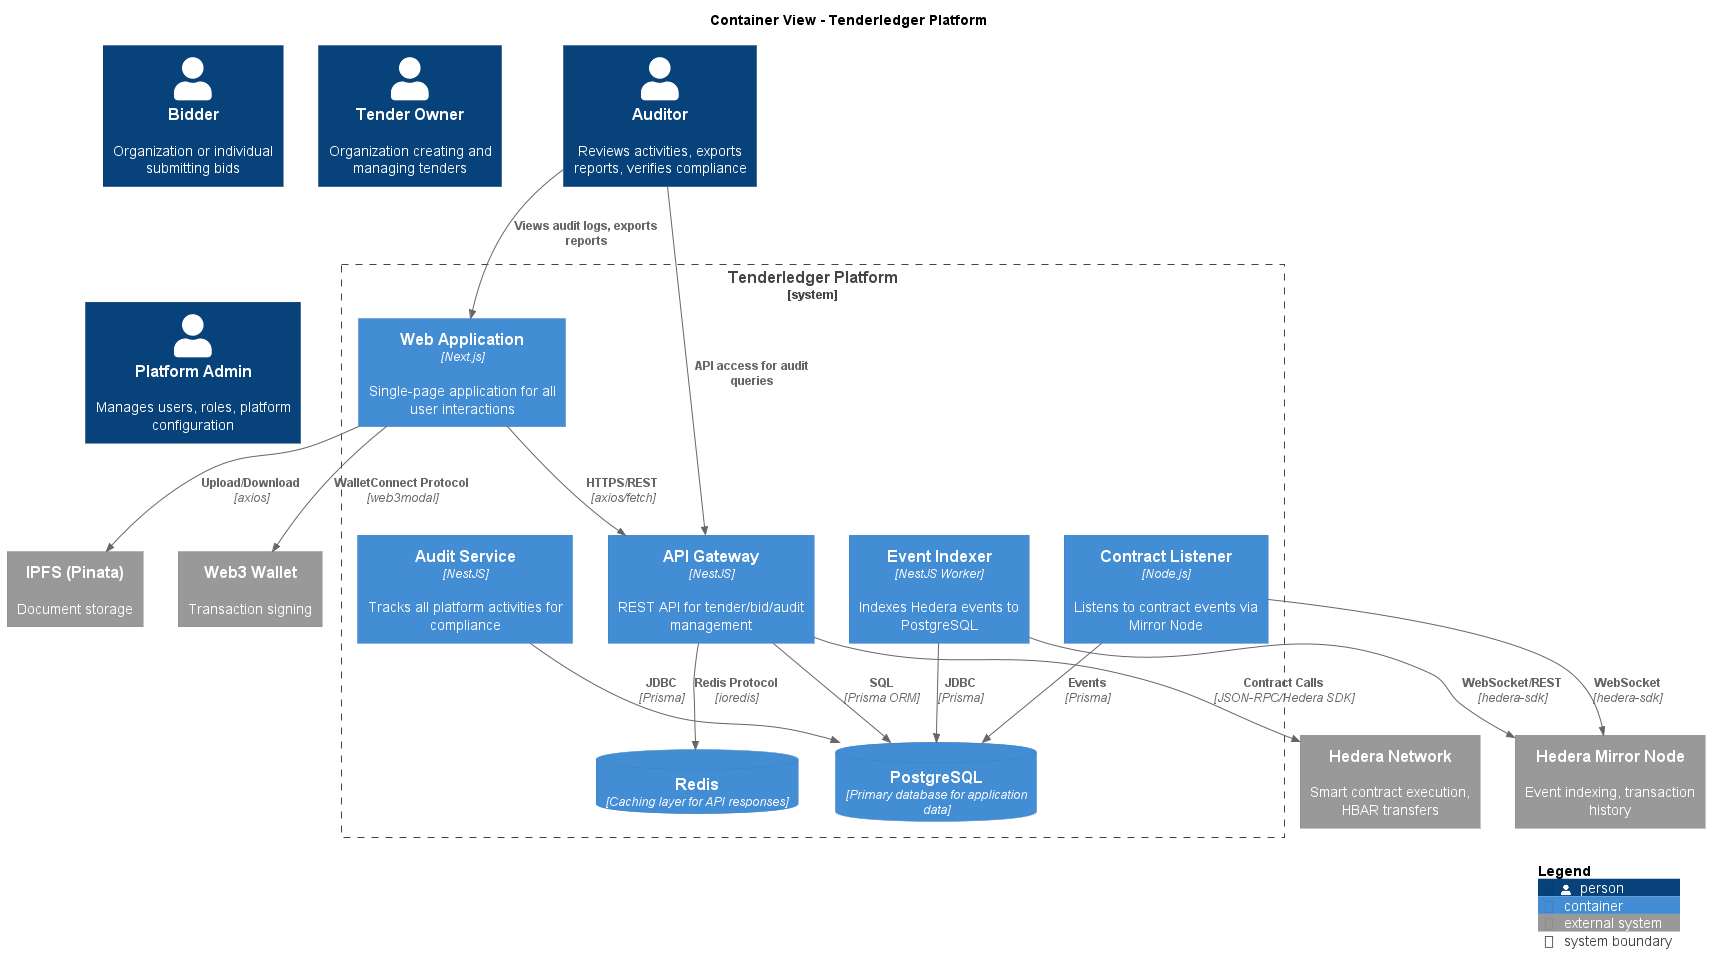

The diagram above was rendered by PlantUML. Its source (embedded in the PNG):
@startuml TENDERLEDGER-CONTAINER
!include https://raw.githubusercontent.com/plantuml-stdlib/C4-PlantUML/master/C4_Container.puml

LAYOUT_WITH_LEGEND()

title Container View - Tenderledger Platform

Person(bidder, "Bidder", "Organization or individual submitting bids")
Person(tender_owner, "Tender Owner", "Organization creating and managing tenders")
Person(auditor, "Auditor", "Reviews activities, exports reports, verifies compliance")
Person(admin, "Platform Admin", "Manages users, roles, platform configuration")

System_Boundary(tenderledger, "Tenderledger Platform") {
    Container(web_app, "Web Application", "Next.js", "Single-page application for all user interactions")
    Container(api_gateway, "API Gateway", "NestJS", "REST API for tender/bid/audit management")
    Container(indexer_service, "Event Indexer", "NestJS Worker", "Indexes Hedera events to PostgreSQL")
    Container(contract_listener, "Contract Listener", "Node.js", "Listens to contract events via Mirror Node")
    Container(audit_service, "Audit Service", "NestJS", "Tracks all platform activities for compliance")
    
    ContainerDb(database, "PostgreSQL", "Primary database for application data")
    ContainerDb(cache, "Redis", "Caching layer for API responses")
}

System_Ext(hedera, "Hedera Network", "Smart contract execution, HBAR transfers")
System_Ext(mirror_node, "Hedera Mirror Node", "Event indexing, transaction history")
System_Ext(ipfs, "IPFS (Pinata)", "Document storage")
System_Ext(wallet, "Web3 Wallet", "Transaction signing")

Rel(web_app, api_gateway, "HTTPS/REST", "axios/fetch")
Rel(web_app, wallet, "WalletConnect Protocol", "web3modal")
Rel(api_gateway, database, "SQL", "Prisma ORM")
Rel(api_gateway, cache, "Redis Protocol", "ioredis")
Rel(audit_service, database, "JDBC", "Prisma")
Rel(indexer_service, mirror_node, "WebSocket/REST", "hedera-sdk")
Rel(indexer_service, database, "JDBC", "Prisma")
Rel(contract_listener, mirror_node, "WebSocket", "hedera-sdk")
Rel(contract_listener, database, "Events", "Prisma")

Rel(api_gateway, hedera, "Contract Calls", "JSON-RPC/Hedera SDK")
Rel(web_app, ipfs, "Upload/Download", "axios")

' Auditor access
Rel(auditor, web_app, "Views audit logs, exports reports")
Rel(auditor, api_gateway, "API access for audit queries")

SHOW_LEGEND()
@enduml